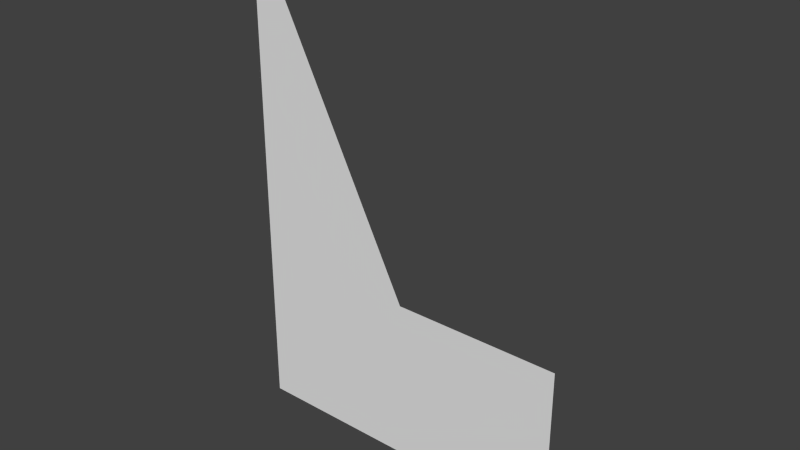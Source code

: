 # Source: test-1.blend  (saved by Blender 2.57.1; exported with 4.5.12 LTS)
import bpy
from mathutils import Matrix  # noqa: F401  (used for matrix-valued properties, if any)

bpy.ops.wm.read_factory_settings(use_empty=True)
scene = bpy.context.scene
scene.name = 'Scene'

# ---- collections
col_collection_1 = bpy.data.collections.new('Collection 1'); scene.collection.children.link(col_collection_1)

# ---- world
world_world = bpy.data.worlds.new('World'); scene.world = world_world
world_world.color = (0.05088, 0.05088, 0.05088)
world_world.use_sun_shadow = False
world_world.sun_shadow_jitter_overblur = 0.0
world_world.cycles.sampling_method = 'MANUAL'
world_world.cycles.sample_map_resolution = 256

# ---- meshes
me_plane = bpy.data.meshes.new('Plane')
me_plane.from_pydata([(1.0, 7.55e-08, -5.96e-08), (1.0, -7.55e-08, -1.0), (-1.0, -7.55e-08, -1.0), (-1.0, 7.55e-08, 2.0), (1.49e-07, 7.55e-08, 1.192e-07)], [], [(4, 2, 1), (0, 4, 1), (4, 3, 2)])
_uv = me_plane.uv_layers.new(name='UVTex')
_uv.uv.foreach_set('vector', [0.2864, 0.2854, 0.003607, 0.002581, 0.5693, 0.002581, 0.5693, 0.2854, 0.2864, 0.2854, 0.5693, 0.002581, 0.2864, 0.2854, 0.003606, 0.8511, 0.003607, 0.002581])
me_plane.use_remesh_preserve_volume = False
me_plane.use_remesh_preserve_attributes = False
me_plane.use_mirror_vertex_groups = False
me_plane.update()

# ---- objects
ob_plane = bpy.data.objects.new('Plane', me_plane)

# ---- transforms, parenting, visibility, modifiers, constraints
ob_plane.location = (0.0, 0.0, 0.0)
ob_plane.lineart.crease_threshold = 0.0

# ---- collection membership
col_collection_1.objects.link(ob_plane)

# ---- scene / render settings (as saved in the file)
scene.frame_start = 1; scene.frame_end = 250; scene.frame_set(1)
scene.render.engine = 'BLENDER_EEVEE_NEXT'
scene.render.image_settings.color_mode = 'RGB'
scene.render.image_settings.compression = 90
scene.render.resolution_percentage = 50
scene.render.dither_intensity = 0.0
scene.render.bake_margin = 2
scene.render.bake_bias = 0.0
scene.cycles.use_denoising = False
scene.cycles.samples = 10
scene.cycles.sampling_pattern = 'TABULATED_SOBOL'
scene.cycles.light_sampling_threshold = 0.0
scene.cycles.use_adaptive_sampling = False
scene.cycles.use_light_tree = False
scene.cycles.blur_glossy = 0.0
scene.cycles.volume_bounces = 1
scene.cycles.pixel_filter_type = 'GAUSSIAN'
scene.cycles.sample_clamp_indirect = 0.0
scene.view_settings.view_transform = 'Standard'
bpy.context.view_layer.update()

# ---- added for rendering (the .blend has no active camera and no usable light): camera, sun
cam_auto = bpy.data.cameras.new('AutoCamera')
cam_auto.lens = 50.0
cam_auto.sensor_width = 36.0
cam_auto.clip_end = 1000.0
ob_auto_camera = bpy.data.objects.new('AutoCamera', cam_auto)
scene.collection.objects.link(ob_auto_camera)
ob_auto_camera.location = (3.33595, -4.00313, 3.16876)
ob_auto_camera.rotation_euler = (1.09748, -7.21219e-08, 0.694738)
scene.camera = ob_auto_camera
light_auto_sun = bpy.data.lights.new('AutoSun', 'SUN')
light_auto_sun.energy = 3.0
light_auto_sun.angle = 0.0523599
ob_auto_sun = bpy.data.objects.new('AutoSun', light_auto_sun)
scene.collection.objects.link(ob_auto_sun)
ob_auto_sun.rotation_euler = (0.872665, 0.174533, 0.523599)
bpy.context.view_layer.update()
